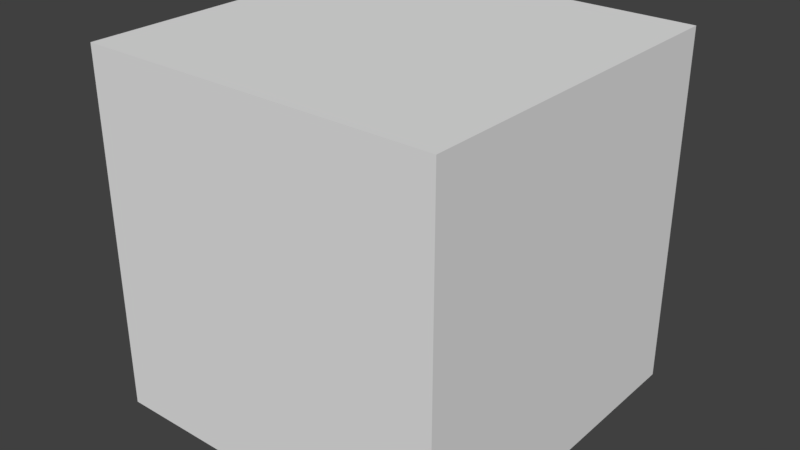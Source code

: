 # Source: cube_01_large.blend  (saved by Blender 2.78.0; exported with 4.5.12 LTS)
import bpy
from mathutils import Matrix  # noqa: F401  (used for matrix-valued properties, if any)

bpy.ops.wm.read_factory_settings(use_empty=True)
scene = bpy.context.scene
scene.name = 'Scene'

# ---- collections
col_collection_1 = bpy.data.collections.new('Collection 1'); scene.collection.children.link(col_collection_1)

# ---- world
world_world = bpy.data.worlds.new('World'); scene.world = world_world
world_world.color = (0.05088, 0.05088, 0.05088)
world_world.use_sun_shadow = False
world_world.sun_shadow_jitter_overblur = 0.0
world_world.cycles.sampling_method = 'MANUAL'

# ---- meshes
me_cube_01_large = bpy.data.meshes.new('cube_01_large')
me_cube_01_large.from_pydata([(1.0, 1.0, -1.0), (1.0, -1.0, -1.0), (-1.0, -1.0, -1.0), (-1.0, 1.0, -1.0), (1.0, 1.0, 1.0), (1.0, -1.0, 1.0), (-1.0, -1.0, 1.0), (-1.0, 1.0, 1.0)], [], [(0, 1, 2, 3), (4, 7, 6, 5), (0, 4, 5, 1), (1, 5, 6, 2), (2, 6, 7, 3), (4, 0, 3, 7)])
me_cube_01_large.materials.append(None)
me_cube_01_large.use_remesh_preserve_volume = False
me_cube_01_large.use_remesh_preserve_attributes = False
me_cube_01_large.use_mirror_vertex_groups = False
me_cube_01_large.update()

# ---- objects
ob_cube_01_large = bpy.data.objects.new('cube_01_large', me_cube_01_large)

# ---- transforms, parenting, visibility, modifiers, constraints
ob_cube_01_large.location = (0.0, 0.0, 0.175)
ob_cube_01_large.scale = (1.35, 1.35, 1.35)
ob_cube_01_large.lock_rotations_4d = False
ob_cube_01_large.empty_display_type = 'ARROWS'
ob_cube_01_large.lineart.crease_threshold = 0.0

# ---- collection membership
col_collection_1.objects.link(ob_cube_01_large)

# ---- scene / render settings (as saved in the file)
scene.frame_start = 1; scene.frame_end = 250; scene.frame_set(1)
scene.render.engine = 'BLENDER_EEVEE_NEXT'
scene.render.resolution_percentage = 50
scene.render.dither_intensity = 0.0
scene.cycles.use_denoising = False
scene.cycles.samples = 128
scene.cycles.sampling_pattern = 'TABULATED_SOBOL'
scene.cycles.light_sampling_threshold = 0.0
scene.cycles.use_adaptive_sampling = False
scene.cycles.use_light_tree = False
scene.cycles.blur_glossy = 0.0
scene.cycles.sample_clamp_indirect = 0.0
scene.view_settings.view_transform = 'Standard'
bpy.context.view_layer.update()

# ---- added for rendering (the .blend has no active camera and no usable light): camera, sun
cam_auto = bpy.data.cameras.new('AutoCamera')
cam_auto.lens = 50.0
cam_auto.sensor_width = 36.0
cam_auto.clip_end = 1000.0
ob_auto_camera = bpy.data.objects.new('AutoCamera', cam_auto)
scene.collection.objects.link(ob_auto_camera)
ob_auto_camera.location = (4.32685, -5.19222, 3.63648)
ob_auto_camera.rotation_euler = (1.09748, -7.21219e-08, 0.694738)
scene.camera = ob_auto_camera
light_auto_sun = bpy.data.lights.new('AutoSun', 'SUN')
light_auto_sun.energy = 3.0
light_auto_sun.angle = 0.0523599
ob_auto_sun = bpy.data.objects.new('AutoSun', light_auto_sun)
scene.collection.objects.link(ob_auto_sun)
ob_auto_sun.rotation_euler = (0.872665, 0.174533, 0.523599)
bpy.context.view_layer.update()
